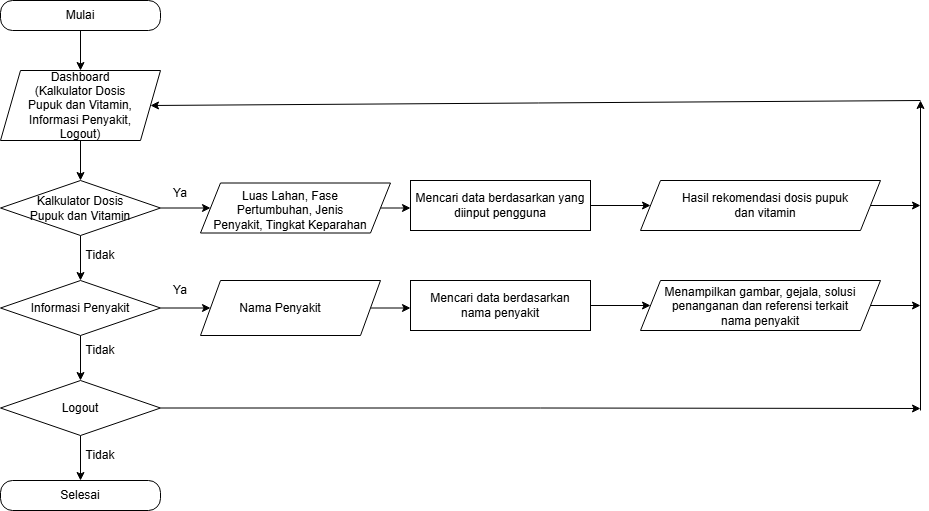

The diagram above was exported from draw.io. Its source (the exported page's mxGraphModel, read from the mxfile embedded in the PNG):
<mxGraphModel dx="1273" dy="564" grid="1" gridSize="10" guides="1" tooltips="1" connect="1" arrows="1" fold="1" page="1" pageScale="1" pageWidth="850" pageHeight="1100" math="0" shadow="0">
  <root>
    <mxCell id="0" />
    <mxCell id="1" parent="0" />
    <mxCell id="j4K1nJXRKPkKlp6YtFX9-2" edge="1" parent="1" source="h91HUrWn88L9cY0tJyUz-1" style="edgeStyle=orthogonalEdgeStyle;rounded=0;orthogonalLoop=1;jettySize=auto;html=1;" value="">
      <mxGeometry relative="1" as="geometry">
        <mxPoint x="120" y="110" as="targetPoint" />
      </mxGeometry>
    </mxCell>
    <mxCell id="h91HUrWn88L9cY0tJyUz-1" parent="1" style="rounded=1;whiteSpace=wrap;html=1;arcSize=40;" value="Mulai" vertex="1">
      <mxGeometry height="30" width="160" x="40" y="40" as="geometry" />
    </mxCell>
    <mxCell id="j4K1nJXRKPkKlp6YtFX9-3" parent="1" style="shape=parallelogram;perimeter=parallelogramPerimeter;whiteSpace=wrap;html=1;fixedSize=1;" value="" vertex="1">
      <mxGeometry height="70" width="160" x="40" y="110" as="geometry" />
    </mxCell>
    <mxCell id="ZOsG8D_GSUpRBOkVpol9-1" parent="1" style="text;html=1;whiteSpace=wrap;strokeColor=none;fillColor=none;align=center;verticalAlign=middle;rounded=0;" value="Dashboard (Kalkulator Dosis Pupuk dan Vitamin, Informasi Penyakit, Logout)" vertex="1">
      <mxGeometry height="60" width="120" x="60" y="115" as="geometry" />
    </mxCell>
    <mxCell id="D-UOy9XFjg87zLwaGPVq-2" edge="1" parent="1" source="dZugPBR857MMLvIUA1UM-1" style="edgeStyle=orthogonalEdgeStyle;rounded=0;orthogonalLoop=1;jettySize=auto;html=1;" target="D-UOy9XFjg87zLwaGPVq-1" value="">
      <mxGeometry relative="1" as="geometry">
        <Array as="points">
          <mxPoint x="280" y="248" />
          <mxPoint x="280" y="248" />
        </Array>
      </mxGeometry>
    </mxCell>
    <mxCell id="tA7xmmi5IBkbuKbMNGiK-2" edge="1" parent="1" source="dZugPBR857MMLvIUA1UM-1" style="edgeStyle=orthogonalEdgeStyle;rounded=0;orthogonalLoop=1;jettySize=auto;html=1;" target="tA7xmmi5IBkbuKbMNGiK-1" value="">
      <mxGeometry relative="1" as="geometry" />
    </mxCell>
    <mxCell id="dZugPBR857MMLvIUA1UM-1" parent="1" style="rhombus;whiteSpace=wrap;html=1;" value="" vertex="1">
      <mxGeometry height="55" width="160" x="40" y="220" as="geometry" />
    </mxCell>
    <mxCell id="dZugPBR857MMLvIUA1UM-4" edge="1" parent="1" style="endArrow=classic;html=1;rounded=0;entryX=0.5;entryY=0;entryDx=0;entryDy=0;" target="dZugPBR857MMLvIUA1UM-1" value="">
      <mxGeometry height="50" relative="1" width="50" as="geometry">
        <mxPoint x="120" y="180" as="sourcePoint" />
        <mxPoint x="450" y="170" as="targetPoint" />
      </mxGeometry>
    </mxCell>
    <mxCell id="x8jE4zqzw3XbcDRmmkDP-2" edge="1" parent="1" source="D-UOy9XFjg87zLwaGPVq-1" style="edgeStyle=orthogonalEdgeStyle;rounded=0;orthogonalLoop=1;jettySize=auto;html=1;" target="x8jE4zqzw3XbcDRmmkDP-1" value="">
      <mxGeometry relative="1" as="geometry">
        <Array as="points">
          <mxPoint x="440" y="248" />
          <mxPoint x="440" y="248" />
        </Array>
      </mxGeometry>
    </mxCell>
    <mxCell id="D-UOy9XFjg87zLwaGPVq-1" parent="1" style="shape=parallelogram;perimeter=parallelogramPerimeter;whiteSpace=wrap;html=1;fixedSize=1;" value="" vertex="1">
      <mxGeometry height="50" width="190" x="240" y="222.5" as="geometry" />
    </mxCell>
    <mxCell id="x8jE4zqzw3XbcDRmmkDP-1" parent="1" style="whiteSpace=wrap;html=1;" value="" vertex="1">
      <mxGeometry height="50" width="180" x="450" y="220" as="geometry" />
    </mxCell>
    <mxCell id="vOf9OUlgogrmEhj3e7KK-2" edge="1" parent="1" source="x8jE4zqzw3XbcDRmmkDP-3" style="edgeStyle=orthogonalEdgeStyle;rounded=0;orthogonalLoop=1;jettySize=auto;html=1;" target="vOf9OUlgogrmEhj3e7KK-1" value="">
      <mxGeometry relative="1" as="geometry" />
    </mxCell>
    <mxCell id="x8jE4zqzw3XbcDRmmkDP-3" parent="1" style="text;html=1;whiteSpace=wrap;strokeColor=none;fillColor=none;align=center;verticalAlign=middle;rounded=0;" value="Mencari data berdasarkan yang diinput pengguna" vertex="1">
      <mxGeometry height="50" width="180" x="450" y="220" as="geometry" />
    </mxCell>
    <mxCell id="yzkpw-gyvpkGC6zyB_BT-5" edge="1" parent="1" source="vOf9OUlgogrmEhj3e7KK-1" style="edgeStyle=orthogonalEdgeStyle;rounded=0;orthogonalLoop=1;jettySize=auto;html=1;" value="">
      <mxGeometry relative="1" as="geometry">
        <mxPoint x="960" y="245" as="targetPoint" />
      </mxGeometry>
    </mxCell>
    <mxCell id="vOf9OUlgogrmEhj3e7KK-1" parent="1" style="shape=parallelogram;perimeter=parallelogramPerimeter;whiteSpace=wrap;html=1;fixedSize=1;" value="" vertex="1">
      <mxGeometry height="50" width="240" x="680" y="220" as="geometry" />
    </mxCell>
    <mxCell id="vOf9OUlgogrmEhj3e7KK-3" parent="1" style="text;html=1;whiteSpace=wrap;strokeColor=none;fillColor=none;align=center;verticalAlign=middle;rounded=0;" value="Hasil rekomendasi dosis pupuk dan vitamin" vertex="1">
      <mxGeometry height="30" width="190" x="710" y="230" as="geometry" />
    </mxCell>
    <mxCell id="vOf9OUlgogrmEhj3e7KK-4" parent="1" style="text;html=1;whiteSpace=wrap;strokeColor=none;fillColor=none;align=center;verticalAlign=middle;rounded=0;" value="Ya" vertex="1">
      <mxGeometry height="20" width="60" x="190" y="222.5" as="geometry" />
    </mxCell>
    <mxCell id="tA7xmmi5IBkbuKbMNGiK-4" edge="1" parent="1" source="tA7xmmi5IBkbuKbMNGiK-1" style="edgeStyle=orthogonalEdgeStyle;rounded=0;orthogonalLoop=1;jettySize=auto;html=1;" target="tA7xmmi5IBkbuKbMNGiK-3" value="">
      <mxGeometry relative="1" as="geometry" />
    </mxCell>
    <mxCell id="NSFFhu5vzEvCxEvQOhYl-2" edge="1" parent="1" source="tA7xmmi5IBkbuKbMNGiK-1" style="edgeStyle=orthogonalEdgeStyle;rounded=0;orthogonalLoop=1;jettySize=auto;html=1;" target="NSFFhu5vzEvCxEvQOhYl-1" value="">
      <mxGeometry relative="1" as="geometry" />
    </mxCell>
    <mxCell id="tA7xmmi5IBkbuKbMNGiK-1" parent="1" style="rhombus;whiteSpace=wrap;html=1;" value="Informasi Penyakit" vertex="1">
      <mxGeometry height="55" width="160" x="40" y="320" as="geometry" />
    </mxCell>
    <mxCell id="tA7xmmi5IBkbuKbMNGiK-7" edge="1" parent="1" source="tA7xmmi5IBkbuKbMNGiK-3" style="edgeStyle=orthogonalEdgeStyle;rounded=0;orthogonalLoop=1;jettySize=auto;html=1;" target="tA7xmmi5IBkbuKbMNGiK-6" value="">
      <mxGeometry relative="1" as="geometry">
        <Array as="points">
          <mxPoint x="410" y="345" />
          <mxPoint x="410" y="345" />
        </Array>
      </mxGeometry>
    </mxCell>
    <mxCell id="tA7xmmi5IBkbuKbMNGiK-3" parent="1" style="shape=parallelogram;perimeter=parallelogramPerimeter;whiteSpace=wrap;html=1;fixedSize=1;" value="" vertex="1">
      <mxGeometry height="55" width="180" x="240" y="320" as="geometry" />
    </mxCell>
    <mxCell id="tA7xmmi5IBkbuKbMNGiK-5" parent="1" style="text;html=1;whiteSpace=wrap;strokeColor=none;fillColor=none;align=center;verticalAlign=middle;rounded=0;" value="Nama Penyakit" vertex="1">
      <mxGeometry height="30" width="120" x="260" y="332.5" as="geometry" />
    </mxCell>
    <mxCell id="tA7xmmi5IBkbuKbMNGiK-13" edge="1" parent="1" source="tA7xmmi5IBkbuKbMNGiK-6" style="edgeStyle=orthogonalEdgeStyle;rounded=0;orthogonalLoop=1;jettySize=auto;html=1;" target="tA7xmmi5IBkbuKbMNGiK-12" value="">
      <mxGeometry relative="1" as="geometry" />
    </mxCell>
    <mxCell id="tA7xmmi5IBkbuKbMNGiK-6" parent="1" style="whiteSpace=wrap;html=1;" value="" vertex="1">
      <mxGeometry height="50" width="180" x="450" y="320" as="geometry" />
    </mxCell>
    <mxCell id="tA7xmmi5IBkbuKbMNGiK-8" parent="1" style="text;html=1;whiteSpace=wrap;strokeColor=none;fillColor=none;align=center;verticalAlign=middle;rounded=0;" value="Mencari data berdasarkan nama penyakit" vertex="1">
      <mxGeometry height="30" width="160" x="460" y="330" as="geometry" />
    </mxCell>
    <mxCell id="yzkpw-gyvpkGC6zyB_BT-7" edge="1" parent="1" source="tA7xmmi5IBkbuKbMNGiK-12" style="edgeStyle=orthogonalEdgeStyle;rounded=0;orthogonalLoop=1;jettySize=auto;html=1;" value="">
      <mxGeometry relative="1" as="geometry">
        <mxPoint x="960" y="345" as="targetPoint" />
      </mxGeometry>
    </mxCell>
    <mxCell id="tA7xmmi5IBkbuKbMNGiK-12" parent="1" style="shape=parallelogram;perimeter=parallelogramPerimeter;whiteSpace=wrap;html=1;fixedSize=1;" value="" vertex="1">
      <mxGeometry height="50" width="240" x="680" y="320" as="geometry" />
    </mxCell>
    <mxCell id="tA7xmmi5IBkbuKbMNGiK-14" parent="1" style="text;html=1;whiteSpace=wrap;strokeColor=none;fillColor=none;align=center;verticalAlign=middle;rounded=0;" value="Menampilkan gambar, gejala, solusi penanganan dan referensi terkait nama penyakit" vertex="1">
      <mxGeometry height="32.5" width="200" x="700" y="330" as="geometry" />
    </mxCell>
    <mxCell id="tA7xmmi5IBkbuKbMNGiK-15" parent="1" style="text;html=1;whiteSpace=wrap;strokeColor=none;fillColor=none;align=center;verticalAlign=middle;rounded=0;" value="Ya" vertex="1">
      <mxGeometry height="20" width="60" x="190" y="320" as="geometry" />
    </mxCell>
    <mxCell id="tA7xmmi5IBkbuKbMNGiK-17" parent="1" style="text;html=1;whiteSpace=wrap;strokeColor=none;fillColor=none;align=center;verticalAlign=middle;rounded=0;" value="Tidak" vertex="1">
      <mxGeometry height="30" width="60" x="110" y="280" as="geometry" />
    </mxCell>
    <mxCell id="Qdad0qlKW1BeIg8mv9qE-2" edge="1" parent="1" source="NSFFhu5vzEvCxEvQOhYl-1" style="edgeStyle=orthogonalEdgeStyle;rounded=0;orthogonalLoop=1;jettySize=auto;html=1;" value="">
      <mxGeometry relative="1" as="geometry">
        <mxPoint x="120" y="520" as="targetPoint" />
      </mxGeometry>
    </mxCell>
    <mxCell id="yzkpw-gyvpkGC6zyB_BT-9" edge="1" parent="1" source="NSFFhu5vzEvCxEvQOhYl-1" style="edgeStyle=orthogonalEdgeStyle;rounded=0;orthogonalLoop=1;jettySize=auto;html=1;" value="">
      <mxGeometry relative="1" as="geometry">
        <mxPoint x="960" y="448" as="targetPoint" />
      </mxGeometry>
    </mxCell>
    <mxCell id="NSFFhu5vzEvCxEvQOhYl-1" parent="1" style="rhombus;whiteSpace=wrap;html=1;" value="Logout" vertex="1">
      <mxGeometry height="55" width="160" x="40" y="420" as="geometry" />
    </mxCell>
    <mxCell id="NSFFhu5vzEvCxEvQOhYl-3" parent="1" style="text;html=1;whiteSpace=wrap;strokeColor=none;fillColor=none;align=center;verticalAlign=middle;rounded=0;" value="Tidak" vertex="1">
      <mxGeometry height="30" width="60" x="110" y="375" as="geometry" />
    </mxCell>
    <mxCell id="Qdad0qlKW1BeIg8mv9qE-3" parent="1" style="rounded=1;whiteSpace=wrap;html=1;arcSize=40;" value="Selesai" vertex="1">
      <mxGeometry height="30" width="160" x="40" y="520" as="geometry" />
    </mxCell>
    <mxCell id="yzkpw-gyvpkGC6zyB_BT-1" edge="1" parent="1" style="endArrow=classic;html=1;rounded=0;entryX=1;entryY=0.5;entryDx=0;entryDy=0;" target="j4K1nJXRKPkKlp6YtFX9-3" value="">
      <mxGeometry height="50" relative="1" width="50" as="geometry">
        <mxPoint x="960" y="140" as="sourcePoint" />
        <mxPoint x="430" y="290" as="targetPoint" />
      </mxGeometry>
    </mxCell>
    <mxCell id="yzkpw-gyvpkGC6zyB_BT-11" edge="1" parent="1" style="endArrow=classic;html=1;rounded=0;" value="">
      <mxGeometry height="50" relative="1" width="50" as="geometry">
        <mxPoint x="960" y="450" as="sourcePoint" />
        <mxPoint x="960" y="140" as="targetPoint" />
      </mxGeometry>
    </mxCell>
    <mxCell id="9lI5p3aNOVdBLpaFWQ-Q-1" parent="1" style="text;html=1;whiteSpace=wrap;strokeColor=none;fillColor=none;align=center;verticalAlign=middle;rounded=0;" value="Tidak" vertex="1">
      <mxGeometry height="30" width="60" x="110" y="480" as="geometry" />
    </mxCell>
    <mxCell id="5dwOHc1zx4ocw_GXDIfN-1" parent="1" style="text;html=1;whiteSpace=wrap;strokeColor=none;fillColor=none;align=center;verticalAlign=middle;rounded=0;" value="Kalkulator Dosis Pupuk dan Vitamin" vertex="1">
      <mxGeometry height="30" width="120" x="60" y="232.5" as="geometry" />
    </mxCell>
    <mxCell id="5dwOHc1zx4ocw_GXDIfN-2" parent="1" style="text;html=1;whiteSpace=wrap;strokeColor=none;fillColor=none;align=center;verticalAlign=middle;rounded=0;" value="Luas Lahan, Fase Pertumbuhan, Jenis Penyakit, Tingkat Keparahan" vertex="1">
      <mxGeometry height="50" width="160" x="250" y="225" as="geometry" />
    </mxCell>
  </root>
</mxGraphModel>